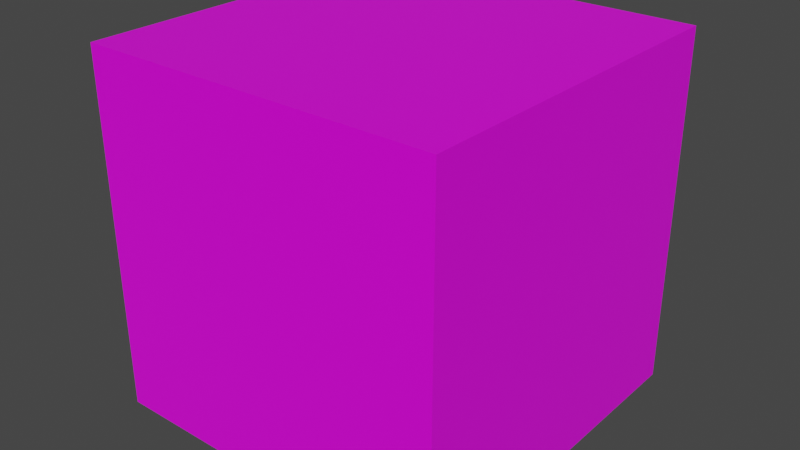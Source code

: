 # Source: coloredbox.blend  (saved by Blender 2.82.7; exported with 4.5.12 LTS)
import bpy
from mathutils import Matrix  # noqa: F401  (used for matrix-valued properties, if any)

bpy.ops.wm.read_factory_settings(use_empty=True)
scene = bpy.context.scene
scene.name = 'Scene'

# ---- collections
col_collection = bpy.data.collections.new('Collection'); scene.collection.children.link(col_collection)

# ---- images (referenced by path relative to the original .blend; pixels are not part of the script)
import os
ASSET_DIR = os.environ.get("B2B_ASSET_DIR", "")  # directory of the original .blend (textures are referenced by path, not embedded)
HERE = os.path.dirname(os.path.abspath(__file__))  # packed textures are extracted next to this script under _unpacked/

def load_image(name, relpath, width, height, colorspace="sRGB"):
    """Load a texture the original file referenced (path relative to the .blend, or extracted next to this script)."""
    p = next((c for c in (os.path.join(HERE, relpath), os.path.join(ASSET_DIR, relpath)) if relpath and os.path.exists(c)), "")
    if p:
        img = bpy.data.images.load(p, check_existing=True)
        img.name = name
    else:  # same state as the original file: an image datablock whose file is absent (Cycles renders it pink)
        img = bpy.data.images.new(name, width, height)
        img.source = "FILE"
        img.filepath = "//" + (relpath or name)
    img.colorspace_settings.name = colorspace
    return img
img_colors_box_png = load_image('colors box.png', 'colors box2.png', 1024, 1024, 'sRGB')

# ---- materials (node trees are filled in below, after node groups)
mat_material = bpy.data.materials.new('Material')
mat_material.alpha_threshold = 0.0
mat_material.use_transparent_shadow = False
mat_material.line_color = (0.0, 0.0, 0.0, 1.0)

# ---- material node trees
mat_material.use_nodes = True; mat_material.node_tree.nodes.clear()
_N = mat_material.node_tree.nodes; _L = mat_material.node_tree.links
n0 = _N.new('ShaderNodeBsdfPrincipled'); n0.name = 'Principled BSDF'; n0.location = (10, 300)
n0.distribution = 'GGX'
n0.subsurface_method = 'BURLEY'
n0.inputs[2].default_value = 0.4
n0.inputs[3].default_value = 1.45
n0.inputs[27].default_value = (0.0, 0.0, 0.0, 1.0)
n0.inputs[28].default_value = 1.0
n1 = _N.new('ShaderNodeOutputMaterial'); n1.name = 'Material Output'; n1.location = (300, 300)
n2 = _N.new('ShaderNodeTexImage'); n2.name = 'Image Texture.002'; n2.location = (-273, 240)
n2.image = img_colors_box_png
_L.new(n0.outputs[0], n1.inputs[0])
_L.new(n2.outputs[0], n0.inputs[0])
n1.is_active_output = True

# ---- world
world_world = bpy.data.worlds.new('World'); scene.world = world_world
world_world.use_nodes = True; world_world.node_tree.nodes.clear()
_N = world_world.node_tree.nodes; _L = world_world.node_tree.links
n0 = _N.new('ShaderNodeOutputWorld'); n0.name = 'World Output'; n0.location = (300, 300)
n1 = _N.new('ShaderNodeBackground'); n1.name = 'Background'; n1.location = (10, 300)
n1.inputs[0].default_value = (0.05088, 0.05088, 0.05088, 1.0)
_L.new(n1.outputs[0], n0.inputs[0])
n0.is_active_output = True
world_world.color = (0.05088, 0.05088, 0.05088)
world_world.use_sun_shadow = False
world_world.sun_shadow_jitter_overblur = 0.0

# ---- meshes
me_cube = bpy.data.meshes.new('Cube')
me_cube.from_pydata([(1.0, 1.0, 1.0), (1.0, 1.0, -1.0), (1.0, -1.0, 1.0), (1.0, -1.0, -1.0), (-1.0, 1.0, 1.0), (-1.0, 1.0, -1.0), (-1.0, -1.0, 1.0), (-1.0, -1.0, -1.0)], [], [(0, 4, 6, 2), (3, 2, 6, 7), (7, 6, 4, 5), (5, 1, 3, 7), (1, 0, 2, 3), (5, 4, 0, 1)])
_uv = me_cube.uv_layers.new(name='UVMap')
_uv.uv.foreach_set('vector', [0.4401, 0.6689, 0.4401, 0.4499, 0.6591, 0.4499, 0.6591, 0.6689, 0.878, 0.6689, 0.6591, 0.6689, 0.6591, 0.4499, 0.878, 0.4499, 0.6591, 0.231, 0.6591, 0.4499, 0.4401, 0.4499, 0.4401, 0.231, 0.4401, 0.231, 0.4401, 0.01203, 0.6591, 0.01203, 0.6591, 0.231, 0.4401, 0.8879, 0.4401, 0.6689, 0.6591, 0.6689, 0.6591, 0.8879, 0.2212, 0.4499, 0.4401, 0.4499, 0.4401, 0.6689, 0.2212, 0.6689])
_ca = me_cube.color_attributes.new('Col', 'BYTE_COLOR', 'CORNER')
_ca.data.foreach_set('color', [1.0, 1.0, 1.0, 1.0, 1.0, 1.0, 1.0, 1.0, 1.0, 1.0, 1.0, 1.0, 1.0, 1.0, 1.0, 1.0, 1.0, 1.0, 1.0, 1.0, 1.0, 1.0, 1.0, 1.0, 1.0, 1.0, 1.0, 1.0, 1.0, 1.0, 1.0, 1.0, 1.0, 1.0, 1.0, 1.0, 1.0, 1.0, 1.0, 1.0, 1.0, 1.0, 1.0, 1.0, 1.0, 1.0, 1.0, 1.0, 1.0, 1.0, 1.0, 1.0, 1.0, 1.0, 1.0, 1.0, 1.0, 1.0, 1.0, 1.0, 1.0, 1.0, 1.0, 1.0, 1.0, 1.0, 1.0, 1.0, 1.0, 1.0, 1.0, 1.0, 1.0, 1.0, 1.0, 1.0, 1.0, 1.0, 1.0, 1.0, 1.0, 1.0, 1.0, 1.0, 1.0, 1.0, 1.0, 1.0, 1.0, 1.0, 1.0, 1.0, 1.0, 1.0, 1.0, 1.0])
me_cube.materials.append(mat_material)
me_cube.use_remesh_preserve_volume = False
me_cube.use_remesh_preserve_attributes = False
me_cube.use_mirror_vertex_groups = False
me_cube.update()

# ---- objects
ob_colored_cube = bpy.data.objects.new('Colored Cube', me_cube)

# ---- transforms, parenting, visibility, modifiers, constraints
ob_colored_cube.location = (0.0, 0.0, 0.0)
ob_colored_cube.lock_rotations_4d = False
ob_colored_cube.empty_display_type = 'ARROWS'
ob_colored_cube.lineart.crease_threshold = 0.0

# ---- collection membership
col_collection.objects.link(ob_colored_cube)

# ---- scene / render settings (as saved in the file)
scene.frame_start = 1; scene.frame_end = 250; scene.frame_set(1)
scene.render.engine = 'BLENDER_EEVEE_NEXT'
scene.cycles.use_denoising = False
scene.cycles.samples = 128
scene.cycles.sampling_pattern = 'TABULATED_SOBOL'
scene.cycles.use_adaptive_sampling = False
scene.cycles.use_light_tree = False
scene.view_settings.view_transform = 'Filmic'
bpy.context.view_layer.update()

# ---- added for rendering (the .blend has no active camera and no usable light): camera, sun
cam_auto = bpy.data.cameras.new('AutoCamera')
cam_auto.lens = 50.0
cam_auto.sensor_width = 36.0
cam_auto.clip_end = 1000.0
ob_auto_camera = bpy.data.objects.new('AutoCamera', cam_auto)
scene.collection.objects.link(ob_auto_camera)
ob_auto_camera.location = (3.20507, -3.84609, 2.56406)
ob_auto_camera.rotation_euler = (1.09748, -7.21219e-08, 0.694738)
scene.camera = ob_auto_camera
light_auto_sun = bpy.data.lights.new('AutoSun', 'SUN')
light_auto_sun.energy = 3.0
light_auto_sun.angle = 0.0523599
ob_auto_sun = bpy.data.objects.new('AutoSun', light_auto_sun)
scene.collection.objects.link(ob_auto_sun)
ob_auto_sun.rotation_euler = (0.872665, 0.174533, 0.523599)
bpy.context.view_layer.update()
